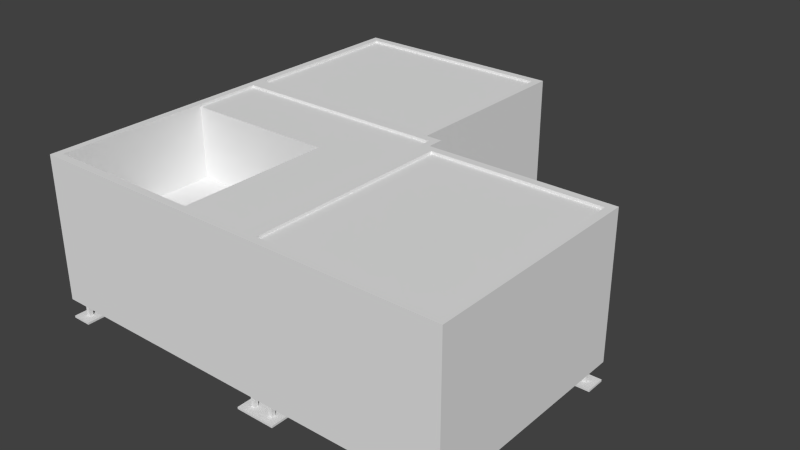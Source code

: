 # Source: silia_02.blend  (saved by Blender 2.69.0; exported with 4.5.12 LTS)
import bpy
from mathutils import Matrix  # noqa: F401  (used for matrix-valued properties, if any)

bpy.ops.wm.read_factory_settings(use_empty=True)
scene = bpy.context.scene
scene.name = 'Scene'

# ---- collections
col_collection_1 = bpy.data.collections.new('Collection 1'); scene.collection.children.link(col_collection_1)

# ---- world
world_world = bpy.data.worlds.new('World'); scene.world = world_world
world_world.color = (0.05088, 0.05088, 0.05088)
world_world.use_sun_shadow = False
world_world.sun_shadow_jitter_overblur = 0.0
world_world.cycles.sampling_method = 'MANUAL'
world_world.cycles.sample_map_resolution = 256

# ---- meshes
me_cube_002 = bpy.data.meshes.new('Cube.002')
me_cube_002.from_pydata([(0.0, 1.371e-08, 0.0), (0.0, 0.115, -6.855e-09), (0.115, 0.115, -6.855e-09), (0.115, 1.371e-08, -6.855e-09), (0.0, 1.371e-08, 0.0115), (0.0, 0.115, 0.0115), (0.115, 0.115, 0.0115), (0.115, 1.371e-08, 0.0115), (0.046, 0.046, 0.0115), (0.046, 0.069, 0.0115), (0.069, 0.069, 0.0115), (0.069, 0.046, 0.0115), (0.046, 0.046, 0.115), (0.046, 0.069, 0.115), (0.069, 0.069, 0.115), (0.069, 0.046, 0.115)], [], [(4, 5, 1, 0), (5, 6, 2, 1), (6, 7, 3, 2), (7, 4, 0, 3), (0, 1, 2, 3), (4, 7, 11, 8), (8, 11, 15, 12), (7, 6, 10, 11), (6, 5, 9, 10), (5, 4, 8, 9), (15, 14, 13, 12), (11, 10, 14, 15), (10, 9, 13, 14), (9, 8, 12, 13)])
me_cube_002.use_remesh_preserve_volume = False
me_cube_002.use_remesh_preserve_attributes = False
me_cube_002.use_mirror_vertex_groups = False
me_cube_002.update()
me_plane_002 = bpy.data.meshes.new('Plane.002')
me_plane_002.from_pydata([(1.09, 0.0, 0.0), (0.0, 0.0, 0.0), (1.09, 1.295, 0.0), (0.0, 1.295, 0.0), (1.09, 0.0, 0.84), (0.0, 0.0, 0.84), (1.09, 1.295, 0.84), (0.0, 1.295, 0.84), (1.045, 0.045, 0.84), (0.045, 0.045, 0.84), (1.045, 1.25, 0.84), (0.045, 1.25, 0.84), (1.045, 0.045, 0.825), (0.045, 0.045, 0.825), (1.045, 1.25, 0.825), (0.045, 1.25, 0.825)], [], [(1, 3, 2, 0), (4, 6, 10, 8), (0, 2, 6, 4), (3, 1, 5, 7), (2, 3, 7, 6), (1, 0, 4, 5), (8, 10, 14, 12), (7, 5, 9, 11), (6, 7, 11, 10), (5, 4, 8, 9), (13, 12, 14, 15), (11, 9, 13, 15), (10, 11, 15, 14), (9, 8, 12, 13)])
me_plane_002.use_remesh_preserve_volume = False
me_plane_002.use_remesh_preserve_attributes = False
me_plane_002.use_mirror_vertex_groups = False
me_plane_002.update()
me_plane_001 = bpy.data.meshes.new('Plane.001')
me_plane_001.from_pydata([(1.39, 0.0, 0.0), (0.0, 0.0, 0.0), (1.39, 1.39, 0.0), (0.0, 1.39, 0.0), (1.39, 0.0, 0.84), (0.0, 0.0, 0.84), (1.39, 1.39, 0.84), (0.0, 1.39, 0.84), (1.345, 0.045, 0.84), (0.045, 0.045, 0.84), (1.345, 1.345, 0.84), (0.045, 1.345, 0.84), (1.345, 0.045, 0.825), (0.045, 0.045, 0.825), (1.345, 1.345, 0.825), (0.045, 1.345, 0.825), (0.945, 0.045, 0.825), (0.945, 1.345, 0.825), (0.045, 0.945, 0.825), (1.345, 0.945, 0.825), (0.945, 0.945, 0.825), (0.045, 0.045, 0.395), (0.945, 0.045, 0.395), (0.045, 0.945, 0.395), (0.945, 0.945, 0.395)], [], [(1, 3, 2, 0), (4, 6, 10, 8), (0, 2, 6, 4), (3, 1, 5, 7), (2, 3, 7, 6), (1, 0, 4, 5), (8, 10, 14, 19, 12), (7, 5, 9, 11), (6, 7, 11, 10), (5, 4, 8, 9), (20, 19, 14, 17), (11, 9, 13, 18, 15), (10, 11, 15, 17, 14), (9, 8, 12, 16, 13), (18, 20, 17, 15), (20, 18, 23, 24), (16, 12, 19, 20), (21, 22, 24, 23), (16, 20, 24, 22), (18, 13, 21, 23), (13, 16, 22, 21)])
me_plane_001.use_remesh_preserve_volume = False
me_plane_001.use_remesh_preserve_attributes = False
me_plane_001.use_mirror_vertex_groups = False
me_plane_001.update()

# ---- objects
ob_cube_011 = bpy.data.objects.new('Cube.011', me_cube_002)
ob_cube_010 = bpy.data.objects.new('Cube.010', me_cube_002)
ob_cube_009 = bpy.data.objects.new('Cube.009', me_cube_002)
ob_cube_008 = bpy.data.objects.new('Cube.008', me_cube_002)
ob_cube_007 = bpy.data.objects.new('Cube.007', me_cube_002)
ob_cube_006 = bpy.data.objects.new('Cube.006', me_cube_002)
ob_cube_005 = bpy.data.objects.new('Cube.005', me_cube_002)
ob_cube_004 = bpy.data.objects.new('Cube.004', me_cube_002)
ob_cube_003 = bpy.data.objects.new('Cube.003', me_cube_002)
ob_cube_002 = bpy.data.objects.new('Cube.002', me_cube_002)
ob_cube_000 = bpy.data.objects.new('Cube.000', me_cube_002)
ob_plane_002 = bpy.data.objects.new('Plane.002', me_plane_002)
ob_plane_001 = bpy.data.objects.new('Plane.001', me_plane_001)
ob_plane_000 = bpy.data.objects.new('Plane.000', me_plane_002)
ob_cube_001 = bpy.data.objects.new('Cube.001', me_cube_002)

# ---- transforms, parenting, visibility, modifiers, constraints
ob_cube_011.location = (1.18, 1.39, -0.955)
ob_cube_011.lineart.crease_threshold = 0.0
ob_cube_010.location = (1.187, 2.365, -0.955)
ob_cube_010.lineart.crease_threshold = 0.0
ob_cube_009.location = (0.0, 2.365, -0.955)
ob_cube_009.lineart.crease_threshold = 0.0
ob_cube_008.location = (0.0, 1.39, -0.955)
ob_cube_008.lineart.crease_threshold = 0.0
ob_cube_007.location = (1.275, 0.0, -0.955)
ob_cube_007.lineart.crease_threshold = 0.0
ob_cube_006.location = (1.276, 1.275, -0.955)
ob_cube_006.lineart.crease_threshold = 0.0
ob_cube_005.location = (0.0, 1.275, -0.955)
ob_cube_005.lineart.crease_threshold = 0.0
ob_cube_004.location = (1.39, 0.0, -0.955)
ob_cube_004.lineart.crease_threshold = 0.0
ob_cube_003.location = (1.391, 1.18, -0.955)
ob_cube_003.lineart.crease_threshold = 0.0
ob_cube_002.location = (2.365, 1.18, -0.955)
ob_cube_002.lineart.crease_threshold = 0.0
ob_cube_000.location = (2.365, 0.0, -0.955)
ob_cube_000.lineart.crease_threshold = 0.0
ob_plane_002.location = (0.0, 2.48, -0.84)
ob_plane_002.rotation_euler = (0.0, -0.0, -1.571)
ob_plane_002.lineart.crease_threshold = 0.0
ob_plane_001.location = (0.0, 0.0, -0.84)
ob_plane_001.lineart.crease_threshold = 0.0
ob_plane_000.location = (1.39, 0.0, -0.84)
ob_plane_000.lineart.crease_threshold = 0.0
ob_cube_001.location = (0.0, 0.0, -0.955)
ob_cube_001.lineart.crease_threshold = 0.0

# ---- collection membership
col_collection_1.objects.link(ob_cube_011)
col_collection_1.objects.link(ob_cube_010)
col_collection_1.objects.link(ob_cube_009)
col_collection_1.objects.link(ob_cube_008)
col_collection_1.objects.link(ob_cube_007)
col_collection_1.objects.link(ob_cube_006)
col_collection_1.objects.link(ob_cube_005)
col_collection_1.objects.link(ob_cube_004)
col_collection_1.objects.link(ob_cube_003)
col_collection_1.objects.link(ob_cube_002)
col_collection_1.objects.link(ob_cube_000)
col_collection_1.objects.link(ob_plane_002)
col_collection_1.objects.link(ob_plane_001)
col_collection_1.objects.link(ob_plane_000)
col_collection_1.objects.link(ob_cube_001)

# ---- scene / render settings (as saved in the file)
scene.frame_start = 1; scene.frame_end = 250; scene.frame_set(1)
scene.render.engine = 'BLENDER_EEVEE_NEXT'
scene.render.image_settings.compression = 90
scene.render.resolution_percentage = 50
scene.render.dither_intensity = 0.0
scene.cycles.use_denoising = False
scene.cycles.samples = 10
scene.cycles.sampling_pattern = 'TABULATED_SOBOL'
scene.cycles.light_sampling_threshold = 0.0
scene.cycles.use_adaptive_sampling = False
scene.cycles.use_light_tree = False
scene.cycles.blur_glossy = 0.0
scene.cycles.volume_bounces = 1
scene.cycles.pixel_filter_type = 'GAUSSIAN'
scene.cycles.sample_clamp_indirect = 0.0
scene.view_settings.view_transform = 'Standard'
bpy.context.view_layer.update()

# ---- added for rendering (the .blend has no active camera and no usable light): camera, sun
cam_auto = bpy.data.cameras.new('AutoCamera')
cam_auto.lens = 50.0
cam_auto.sensor_width = 36.0
cam_auto.clip_end = 1000.0
ob_auto_camera = bpy.data.objects.new('AutoCamera', cam_auto)
scene.collection.objects.link(ob_auto_camera)
ob_auto_camera.location = (4.60314, -2.79577, 2.21301)
ob_auto_camera.rotation_euler = (1.09748, -7.21219e-08, 0.694738)
scene.camera = ob_auto_camera
light_auto_sun = bpy.data.lights.new('AutoSun', 'SUN')
light_auto_sun.energy = 3.0
light_auto_sun.angle = 0.0523599
ob_auto_sun = bpy.data.objects.new('AutoSun', light_auto_sun)
scene.collection.objects.link(ob_auto_sun)
ob_auto_sun.rotation_euler = (0.872665, 0.174533, 0.523599)
bpy.context.view_layer.update()
